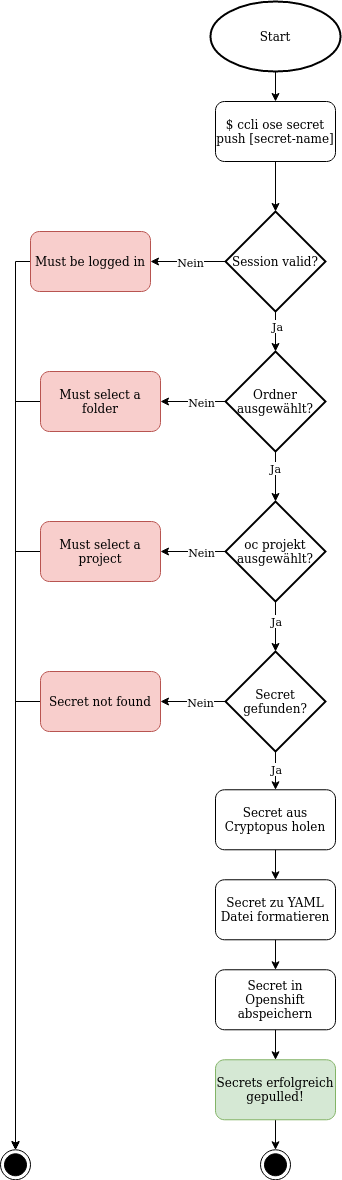

The diagram above was exported from draw.io. Its source (the exported page's mxGraphModel, read from the mxfile embedded in the PNG):
<mxGraphModel dx="1420" dy="898" grid="1" gridSize="10" guides="1" tooltips="1" connect="1" arrows="1" fold="1" page="1" pageScale="1" pageWidth="1169" pageHeight="827" background="#ffffff" math="0" shadow="0">
  <root>
    <mxCell id="0" />
    <mxCell id="1" parent="0" />
    <mxCell id="NWZ6fTpJ-l_STs-Fj8A3-55" style="edgeStyle=orthogonalEdgeStyle;rounded=0;orthogonalLoop=1;jettySize=auto;html=1;" parent="1" source="NWZ6fTpJ-l_STs-Fj8A3-56" target="NWZ6fTpJ-l_STs-Fj8A3-57" edge="1">
      <mxGeometry relative="1" as="geometry" />
    </mxCell>
    <mxCell id="NWZ6fTpJ-l_STs-Fj8A3-56" value="&lt;div&gt;Start&lt;/div&gt;" style="strokeWidth=2;html=1;shape=mxgraph.flowchart.start_1;whiteSpace=wrap;" parent="1" vertex="1">
      <mxGeometry x="450" y="100" width="130" height="70" as="geometry" />
    </mxCell>
    <mxCell id="NWZ6fTpJ-l_STs-Fj8A3-57" value="$ ccli ose secret push [secret-name]" style="rounded=1;whiteSpace=wrap;html=1;" parent="1" vertex="1">
      <mxGeometry x="455" y="200" width="120" height="60" as="geometry" />
    </mxCell>
    <mxCell id="NWZ6fTpJ-l_STs-Fj8A3-58" value="" style="ellipse;html=1;shape=endState;fillColor=#000000;" parent="1" vertex="1">
      <mxGeometry x="240" y="1248.28" width="30" height="30" as="geometry" />
    </mxCell>
    <mxCell id="NWZ6fTpJ-l_STs-Fj8A3-59" style="edgeStyle=orthogonalEdgeStyle;rounded=0;orthogonalLoop=1;jettySize=auto;html=1;" parent="1" source="NWZ6fTpJ-l_STs-Fj8A3-64" target="NWZ6fTpJ-l_STs-Fj8A3-58" edge="1">
      <mxGeometry relative="1" as="geometry">
        <Array as="points">
          <mxPoint x="255" y="360" />
        </Array>
      </mxGeometry>
    </mxCell>
    <mxCell id="NWZ6fTpJ-l_STs-Fj8A3-60" style="edgeStyle=orthogonalEdgeStyle;rounded=0;orthogonalLoop=1;jettySize=auto;html=1;" parent="1" source="NWZ6fTpJ-l_STs-Fj8A3-62" target="NWZ6fTpJ-l_STs-Fj8A3-71" edge="1">
      <mxGeometry relative="1" as="geometry">
        <mxPoint x="515" y="470" as="targetPoint" />
      </mxGeometry>
    </mxCell>
    <mxCell id="NWZ6fTpJ-l_STs-Fj8A3-61" value="Ja" style="edgeLabel;html=1;align=center;verticalAlign=middle;resizable=0;points=[];" parent="NWZ6fTpJ-l_STs-Fj8A3-60" vertex="1" connectable="0">
      <mxGeometry x="-0.3069" y="1" relative="1" as="geometry">
        <mxPoint as="offset" />
      </mxGeometry>
    </mxCell>
    <mxCell id="NWZ6fTpJ-l_STs-Fj8A3-62" value="Session valid?" style="strokeWidth=2;html=1;shape=mxgraph.flowchart.decision;whiteSpace=wrap;" parent="1" vertex="1">
      <mxGeometry x="465" y="310" width="100" height="100" as="geometry" />
    </mxCell>
    <mxCell id="NWZ6fTpJ-l_STs-Fj8A3-63" style="edgeStyle=orthogonalEdgeStyle;rounded=0;orthogonalLoop=1;jettySize=auto;html=1;" parent="1" source="NWZ6fTpJ-l_STs-Fj8A3-57" target="NWZ6fTpJ-l_STs-Fj8A3-62" edge="1">
      <mxGeometry relative="1" as="geometry">
        <mxPoint x="515" y="260" as="sourcePoint" />
        <mxPoint x="515" y="480" as="targetPoint" />
      </mxGeometry>
    </mxCell>
    <mxCell id="NWZ6fTpJ-l_STs-Fj8A3-64" value="Must be logged in" style="rounded=1;whiteSpace=wrap;html=1;fillColor=#f8cecc;strokeColor=#b85450;" parent="1" vertex="1">
      <mxGeometry x="270" y="330" width="120" height="60" as="geometry" />
    </mxCell>
    <mxCell id="NWZ6fTpJ-l_STs-Fj8A3-65" style="edgeStyle=orthogonalEdgeStyle;rounded=0;orthogonalLoop=1;jettySize=auto;html=1;" parent="1" source="NWZ6fTpJ-l_STs-Fj8A3-62" target="NWZ6fTpJ-l_STs-Fj8A3-64" edge="1">
      <mxGeometry relative="1" as="geometry">
        <mxPoint x="464.9999999999998" y="360.0344827586207" as="sourcePoint" />
        <mxPoint x="225" y="1090" as="targetPoint" />
      </mxGeometry>
    </mxCell>
    <mxCell id="NWZ6fTpJ-l_STs-Fj8A3-66" value="&lt;div&gt;Nein&lt;/div&gt;" style="edgeLabel;html=1;align=center;verticalAlign=middle;resizable=0;points=[];" parent="NWZ6fTpJ-l_STs-Fj8A3-65" vertex="1" connectable="0">
      <mxGeometry x="-0.7728" y="1" relative="1" as="geometry">
        <mxPoint x="-26.39" y="-1" as="offset" />
      </mxGeometry>
    </mxCell>
    <mxCell id="NWZ6fTpJ-l_STs-Fj8A3-67" style="edgeStyle=orthogonalEdgeStyle;rounded=0;orthogonalLoop=1;jettySize=auto;html=1;" parent="1" source="NWZ6fTpJ-l_STs-Fj8A3-71" target="NWZ6fTpJ-l_STs-Fj8A3-73" edge="1">
      <mxGeometry relative="1" as="geometry" />
    </mxCell>
    <mxCell id="NWZ6fTpJ-l_STs-Fj8A3-68" value="Nein" style="edgeLabel;html=1;align=center;verticalAlign=middle;resizable=0;points=[];" parent="NWZ6fTpJ-l_STs-Fj8A3-67" vertex="1" connectable="0">
      <mxGeometry x="0.2265" y="-1" relative="1" as="geometry">
        <mxPoint x="15" y="1" as="offset" />
      </mxGeometry>
    </mxCell>
    <mxCell id="NWZ6fTpJ-l_STs-Fj8A3-69" style="edgeStyle=orthogonalEdgeStyle;rounded=0;orthogonalLoop=1;jettySize=auto;html=1;" parent="1" source="NWZ6fTpJ-l_STs-Fj8A3-71" target="NWZ6fTpJ-l_STs-Fj8A3-77" edge="1">
      <mxGeometry relative="1" as="geometry">
        <mxPoint x="514.9999999999998" y="597" as="targetPoint" />
      </mxGeometry>
    </mxCell>
    <mxCell id="NWZ6fTpJ-l_STs-Fj8A3-70" value="Ja" style="edgeLabel;html=1;align=center;verticalAlign=middle;resizable=0;points=[];" parent="NWZ6fTpJ-l_STs-Fj8A3-69" vertex="1" connectable="0">
      <mxGeometry x="-0.3484" y="-1" relative="1" as="geometry">
        <mxPoint as="offset" />
      </mxGeometry>
    </mxCell>
    <mxCell id="NWZ6fTpJ-l_STs-Fj8A3-71" value="Ordner ausgewählt?" style="strokeWidth=2;html=1;shape=mxgraph.flowchart.decision;whiteSpace=wrap;" parent="1" vertex="1">
      <mxGeometry x="465" y="450" width="100" height="100" as="geometry" />
    </mxCell>
    <mxCell id="NWZ6fTpJ-l_STs-Fj8A3-72" style="edgeStyle=orthogonalEdgeStyle;rounded=0;orthogonalLoop=1;jettySize=auto;html=1;" parent="1" source="NWZ6fTpJ-l_STs-Fj8A3-73" target="NWZ6fTpJ-l_STs-Fj8A3-58" edge="1">
      <mxGeometry relative="1" as="geometry" />
    </mxCell>
    <mxCell id="NWZ6fTpJ-l_STs-Fj8A3-73" value="Must select a folder" style="rounded=1;whiteSpace=wrap;html=1;fillColor=#f8cecc;strokeColor=#b85450;" parent="1" vertex="1">
      <mxGeometry x="280" y="470" width="120" height="60" as="geometry" />
    </mxCell>
    <mxCell id="NWZ6fTpJ-l_STs-Fj8A3-74" value="" style="ellipse;html=1;shape=endState;fillColor=#000000;" parent="1" vertex="1">
      <mxGeometry x="500" y="1248.28" width="30" height="30" as="geometry" />
    </mxCell>
    <mxCell id="NWZ6fTpJ-l_STs-Fj8A3-75" style="edgeStyle=orthogonalEdgeStyle;rounded=0;orthogonalLoop=1;jettySize=auto;html=1;" parent="1" source="NWZ6fTpJ-l_STs-Fj8A3-77" target="NWZ6fTpJ-l_STs-Fj8A3-86" edge="1">
      <mxGeometry relative="1" as="geometry" />
    </mxCell>
    <mxCell id="NWZ6fTpJ-l_STs-Fj8A3-76" value="Nein" style="edgeLabel;html=1;align=center;verticalAlign=middle;resizable=0;points=[];" parent="NWZ6fTpJ-l_STs-Fj8A3-75" vertex="1" connectable="0">
      <mxGeometry x="0.274" y="2" relative="1" as="geometry">
        <mxPoint x="16.38" y="-2" as="offset" />
      </mxGeometry>
    </mxCell>
    <mxCell id="NWZ6fTpJ-l_STs-Fj8A3-77" value="oc projekt ausgewählt?" style="strokeWidth=2;html=1;shape=mxgraph.flowchart.decision;whiteSpace=wrap;" parent="1" vertex="1">
      <mxGeometry x="465" y="600" width="100" height="100" as="geometry" />
    </mxCell>
    <mxCell id="NWZ6fTpJ-l_STs-Fj8A3-83" style="edgeStyle=orthogonalEdgeStyle;rounded=0;orthogonalLoop=1;jettySize=auto;html=1;" parent="1" source="NWZ6fTpJ-l_STs-Fj8A3-77" target="NWZ6fTpJ-l_STs-Fj8A3-90" edge="1">
      <mxGeometry relative="1" as="geometry">
        <mxPoint x="514.9999999999998" y="720" as="sourcePoint" />
        <mxPoint x="515" y="750" as="targetPoint" />
      </mxGeometry>
    </mxCell>
    <mxCell id="NWZ6fTpJ-l_STs-Fj8A3-84" value="Ja" style="edgeLabel;html=1;align=center;verticalAlign=middle;resizable=0;points=[];" parent="NWZ6fTpJ-l_STs-Fj8A3-83" vertex="1" connectable="0">
      <mxGeometry x="0.3194" relative="1" as="geometry">
        <mxPoint y="-13.33" as="offset" />
      </mxGeometry>
    </mxCell>
    <mxCell id="NWZ6fTpJ-l_STs-Fj8A3-85" style="edgeStyle=orthogonalEdgeStyle;rounded=0;orthogonalLoop=1;jettySize=auto;html=1;" parent="1" source="NWZ6fTpJ-l_STs-Fj8A3-86" target="NWZ6fTpJ-l_STs-Fj8A3-58" edge="1">
      <mxGeometry relative="1" as="geometry" />
    </mxCell>
    <mxCell id="NWZ6fTpJ-l_STs-Fj8A3-86" value="Must select a project" style="rounded=1;whiteSpace=wrap;html=1;fillColor=#f8cecc;strokeColor=#b85450;" parent="1" vertex="1">
      <mxGeometry x="280" y="620" width="120" height="60" as="geometry" />
    </mxCell>
    <mxCell id="NWZ6fTpJ-l_STs-Fj8A3-87" style="edgeStyle=orthogonalEdgeStyle;rounded=0;orthogonalLoop=1;jettySize=auto;html=1;" parent="1" source="NWZ6fTpJ-l_STs-Fj8A3-91" target="NWZ6fTpJ-l_STs-Fj8A3-58" edge="1">
      <mxGeometry relative="1" as="geometry">
        <mxPoint x="60" y="1000" as="targetPoint" />
      </mxGeometry>
    </mxCell>
    <mxCell id="NWZ6fTpJ-l_STs-Fj8A3-88" style="edgeStyle=orthogonalEdgeStyle;rounded=0;orthogonalLoop=1;jettySize=auto;html=1;" parent="1" source="NWZ6fTpJ-l_STs-Fj8A3-90" target="NWZ6fTpJ-l_STs-Fj8A3-99" edge="1">
      <mxGeometry relative="1" as="geometry" />
    </mxCell>
    <mxCell id="NWZ6fTpJ-l_STs-Fj8A3-89" value="Ja" style="edgeLabel;html=1;align=center;verticalAlign=middle;resizable=0;points=[];" parent="NWZ6fTpJ-l_STs-Fj8A3-88" vertex="1" connectable="0">
      <mxGeometry x="0.2003" y="5" relative="1" as="geometry">
        <mxPoint x="-5" y="-4.140000000000001" as="offset" />
      </mxGeometry>
    </mxCell>
    <mxCell id="NWZ6fTpJ-l_STs-Fj8A3-90" value="Secret gefunden?" style="strokeWidth=2;html=1;shape=mxgraph.flowchart.decision;whiteSpace=wrap;" parent="1" vertex="1">
      <mxGeometry x="465" y="750" width="100" height="100" as="geometry" />
    </mxCell>
    <mxCell id="NWZ6fTpJ-l_STs-Fj8A3-91" value="Secret not found" style="rounded=1;whiteSpace=wrap;html=1;fillColor=#f8cecc;strokeColor=#b85450;" parent="1" vertex="1">
      <mxGeometry x="280" y="770" width="120" height="60" as="geometry" />
    </mxCell>
    <mxCell id="NWZ6fTpJ-l_STs-Fj8A3-92" style="edgeStyle=orthogonalEdgeStyle;rounded=0;orthogonalLoop=1;jettySize=auto;html=1;" parent="1" source="NWZ6fTpJ-l_STs-Fj8A3-90" target="NWZ6fTpJ-l_STs-Fj8A3-91" edge="1">
      <mxGeometry relative="1" as="geometry">
        <mxPoint x="255" y="950" as="targetPoint" />
        <mxPoint x="465" y="800" as="sourcePoint" />
      </mxGeometry>
    </mxCell>
    <mxCell id="NWZ6fTpJ-l_STs-Fj8A3-93" value="Nein" style="edgeLabel;html=1;align=center;verticalAlign=middle;resizable=0;points=[];" parent="NWZ6fTpJ-l_STs-Fj8A3-92" vertex="1" connectable="0">
      <mxGeometry x="-0.2095" relative="1" as="geometry">
        <mxPoint as="offset" />
      </mxGeometry>
    </mxCell>
    <mxCell id="NWZ6fTpJ-l_STs-Fj8A3-96" style="edgeStyle=orthogonalEdgeStyle;rounded=0;orthogonalLoop=1;jettySize=auto;html=1;" parent="1" source="NWZ6fTpJ-l_STs-Fj8A3-97" target="NWZ6fTpJ-l_STs-Fj8A3-101" edge="1">
      <mxGeometry relative="1" as="geometry">
        <mxPoint x="515" y="1088.28" as="targetPoint" />
      </mxGeometry>
    </mxCell>
    <mxCell id="NWZ6fTpJ-l_STs-Fj8A3-97" value="Secret zu YAML Datei formatieren" style="rounded=1;whiteSpace=wrap;html=1;" parent="1" vertex="1">
      <mxGeometry x="455" y="978.28" width="120" height="60" as="geometry" />
    </mxCell>
    <mxCell id="NWZ6fTpJ-l_STs-Fj8A3-98" style="edgeStyle=orthogonalEdgeStyle;rounded=0;orthogonalLoop=1;jettySize=auto;html=1;" parent="1" source="NWZ6fTpJ-l_STs-Fj8A3-99" target="NWZ6fTpJ-l_STs-Fj8A3-97" edge="1">
      <mxGeometry relative="1" as="geometry" />
    </mxCell>
    <mxCell id="NWZ6fTpJ-l_STs-Fj8A3-99" value="Secret aus Cryptopus holen" style="rounded=1;whiteSpace=wrap;html=1;" parent="1" vertex="1">
      <mxGeometry x="455" y="888.28" width="120" height="60" as="geometry" />
    </mxCell>
    <mxCell id="NWZ6fTpJ-l_STs-Fj8A3-100" style="edgeStyle=orthogonalEdgeStyle;rounded=0;orthogonalLoop=1;jettySize=auto;html=1;" parent="1" source="NWZ6fTpJ-l_STs-Fj8A3-101" target="NWZ6fTpJ-l_STs-Fj8A3-103" edge="1">
      <mxGeometry relative="1" as="geometry" />
    </mxCell>
    <mxCell id="NWZ6fTpJ-l_STs-Fj8A3-101" value="Secret in Openshift abspeichern" style="rounded=1;whiteSpace=wrap;html=1;" parent="1" vertex="1">
      <mxGeometry x="455" y="1068.28" width="120" height="60" as="geometry" />
    </mxCell>
    <mxCell id="NWZ6fTpJ-l_STs-Fj8A3-102" style="edgeStyle=orthogonalEdgeStyle;rounded=0;orthogonalLoop=1;jettySize=auto;html=1;" parent="1" source="NWZ6fTpJ-l_STs-Fj8A3-103" target="NWZ6fTpJ-l_STs-Fj8A3-74" edge="1">
      <mxGeometry relative="1" as="geometry" />
    </mxCell>
    <mxCell id="NWZ6fTpJ-l_STs-Fj8A3-103" value="Secrets erfolgreich gepulled!" style="rounded=1;whiteSpace=wrap;html=1;fillColor=#d5e8d4;strokeColor=#82b366;" parent="1" vertex="1">
      <mxGeometry x="455" y="1158.28" width="120" height="60" as="geometry" />
    </mxCell>
  </root>
</mxGraphModel>